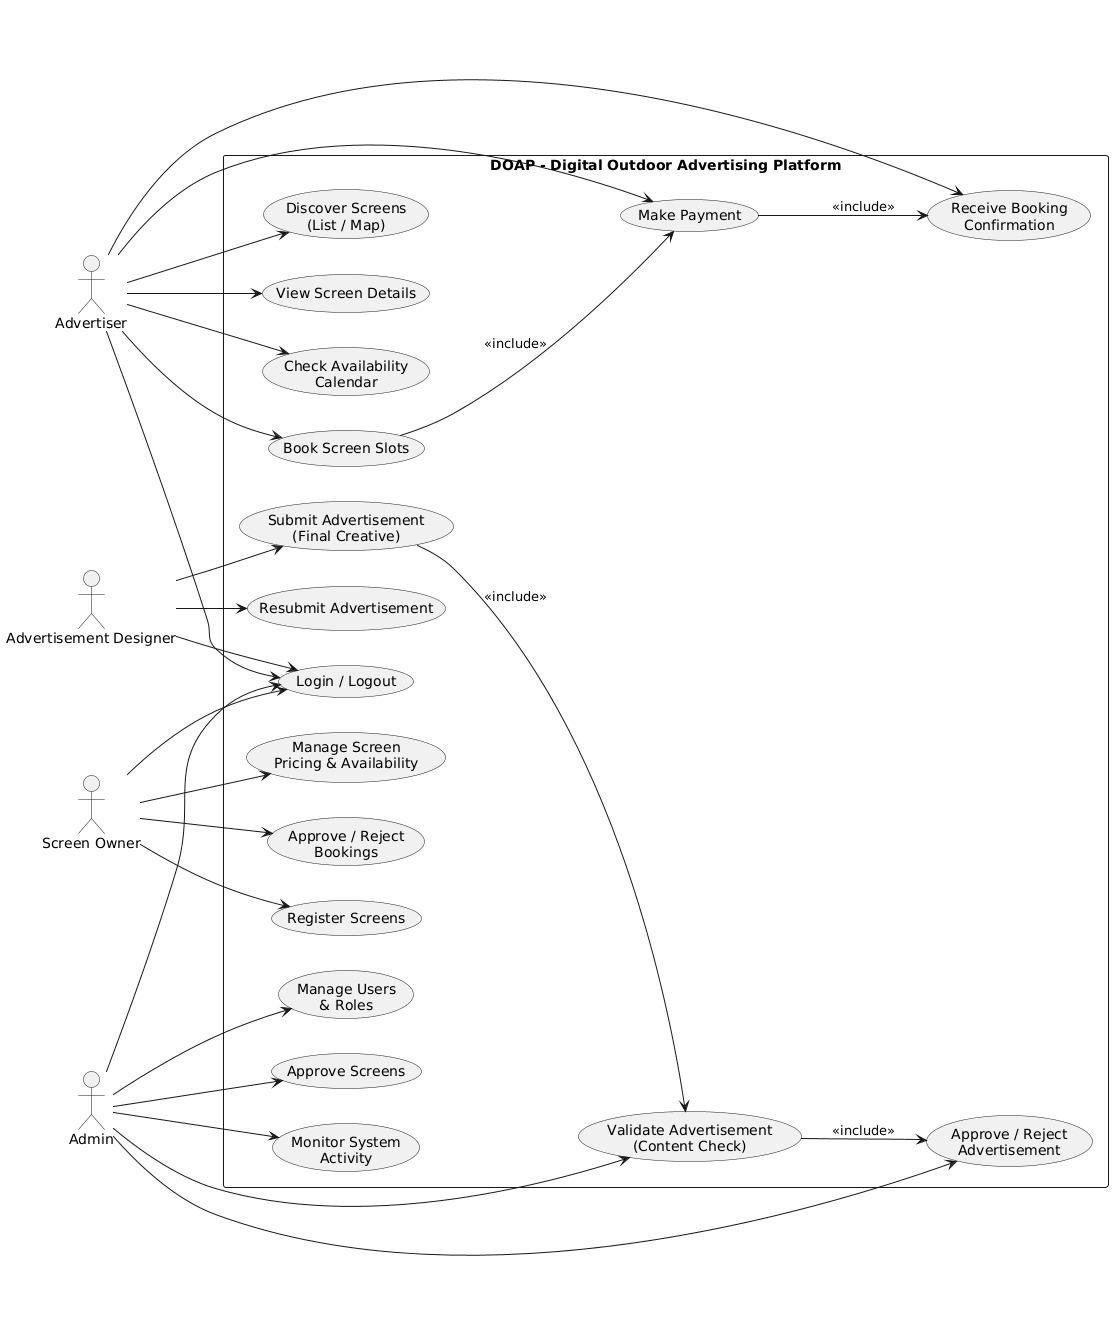

The diagram above was rendered by PlantUML. Its source (embedded in the PNG):
@startuml
left to right direction

' LEFT SIDE ACTORS
actor Advertiser
actor "Advertisement Designer" as AdDesigner

' RIGHT SIDE ACTORS
actor "Screen Owner" as ScreenOwner
actor Admin

rectangle "DOAP - Digital Outdoor Advertising Platform" {

  usecase "Login / Logout" as UC1

  usecase "Discover Screens\n(List / Map)" as UC2
  usecase "View Screen Details" as UC3
  usecase "Check Availability\nCalendar" as UC4
  usecase "Book Screen Slots" as UC5
  usecase "Make Payment" as UC6
  usecase "Receive Booking\nConfirmation" as UC7

  usecase "Register Screens" as UC8
  usecase "Manage Screen\nPricing & Availability" as UC9
  usecase "Approve / Reject\nBookings" as UC10

  usecase "Submit Advertisement\n(Final Creative)" as UC11
  usecase "Resubmit Advertisement" as UC12

  usecase "Validate Advertisement\n(Content Check)" as UC13
  usecase "Approve / Reject\nAdvertisement" as UC14

  usecase "Manage Users\n& Roles" as UC15
  usecase "Approve Screens" as UC16
  usecase "Monitor System\nActivity" as UC17
}

' LEFT SIDE CONNECTIONS
Advertiser --> UC1
Advertiser --> UC2
Advertiser --> UC3
Advertiser --> UC4
Advertiser --> UC5
Advertiser --> UC6
Advertiser --> UC7

AdDesigner --> UC1
AdDesigner --> UC11
AdDesigner --> UC12

' RIGHT SIDE CONNECTIONS
ScreenOwner --> UC1
ScreenOwner --> UC8
ScreenOwner --> UC9
ScreenOwner --> UC10

Admin --> UC1
Admin --> UC13
Admin --> UC14
Admin --> UC15
Admin --> UC16
Admin --> UC17

' USE CASE RELATIONSHIPS
UC5 --> UC6 : <<include>>
UC6 --> UC7 : <<include>>
UC11 --> UC13 : <<include>>
UC13 --> UC14 : <<include>>
@enduml